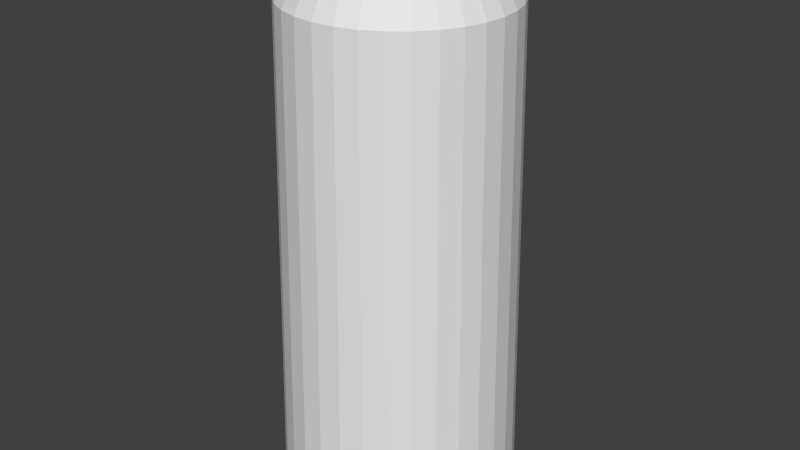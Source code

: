 # Source: fan_button.blend  (saved by Blender 2.76.0; exported with 4.5.12 LTS)
import bpy
from mathutils import Matrix  # noqa: F401  (used for matrix-valued properties, if any)

bpy.ops.wm.read_factory_settings(use_empty=True)
scene = bpy.context.scene
scene.name = 'Scene'

# ---- collections
col_collection_1 = bpy.data.collections.new('Collection 1'); scene.collection.children.link(col_collection_1)

# ---- world
world_world = bpy.data.worlds.new('World'); scene.world = world_world
world_world.color = (0.05088, 0.05088, 0.05088)
world_world.use_sun_shadow = False
world_world.sun_shadow_jitter_overblur = 0.0
world_world.cycles.sampling_method = 'MANUAL'
world_world.cycles.sample_map_resolution = 256

# ---- meshes
me_cylinder_002 = bpy.data.meshes.new('Cylinder.002')
me_cylinder_002.from_pydata([(-4.137e-05, 1.0, -0.8588), (0.02698, 0.3006, 1.049), (0.195, 0.9809, -0.8588), (0.3826, 0.924, -0.8588), (0.5555, 0.8316, -0.8588), (0.7071, 0.7072, -0.8588), (0.8314, 0.5557, -0.8588), (0.9238, 0.3828, -0.8588), (0.9807, 0.1952, -0.8588), (1.0, 8.413e-05, -0.8588), (0.9807, -0.195, -0.8588), (0.9238, -0.3826, -0.8588), (0.8314, -0.5555, -0.8588), (0.7071, -0.707, -0.8588), (0.5555, -0.8314, -0.8588), (0.3826, -0.9238, -0.8588), (0.195, -0.9807, -0.8588), (-4.161e-05, -0.9999, -0.8588), (-0.1951, -0.9807, -0.8588), (-0.3827, -0.9238, -0.8588), (-0.5556, -0.8314, -0.8588), (-0.7071, -0.707, -0.8588), (-0.8315, -0.5555, -0.8588), (-0.9239, -0.3826, -0.8588), (-0.9808, -0.195, -0.8588), (-1.0, 8.509e-05, -0.8588), (-0.9808, 0.1952, -0.8588), (-0.9239, 0.3828, -0.8588), (-0.8315, 0.5557, -0.8588), (-0.7071, 0.7072, -0.8588), (-0.5556, 0.8316, -0.8588), (-0.3827, 0.924, -0.8588), (-0.1951, 0.9809, -0.8588), (-4.137e-05, 0.9128, 0.8648), (0.178, 0.8952, 0.8648), (0.3492, 0.8433, 0.8648), (0.507, 0.759, 0.8648), (0.6453, 0.6454, 0.8648), (0.7588, 0.5071, 0.8648), (0.8432, 0.3494, 0.8648), (0.8951, 0.1781, 0.8648), (0.9126, 8.413e-05, 0.8648), (0.8951, -0.178, 0.8648), (0.8432, -0.3492, 0.8648), (0.7588, -0.507, 0.8648), (0.6453, -0.6453, 0.8648), (0.507, -0.7588, 0.8648), (0.3492, -0.8431, 0.8648), (0.178, -0.8951, 0.8648), (-4.161e-05, -0.9126, 0.8648), (-0.1781, -0.8951, 0.8648), (-0.3493, -0.8431, 0.8648), (-0.5071, -0.7588, 0.8648), (-0.6454, -0.6453, 0.8648), (-0.7589, -0.507, 0.8648), (-0.8433, -0.3492, 0.8648), (-0.8952, -0.178, 0.8648), (-0.9127, 8.509e-05, 0.8648), (-0.8952, 0.1781, 0.8648), (-0.8433, 0.3494, 0.8648), (-0.7589, 0.5071, 0.8648), (-0.6454, 0.6454, 0.8648), (-0.5071, 0.759, 0.8648), (-0.3493, 0.8433, 0.8648), (-0.1781, 0.8952, 0.8648), (-4.137e-05, 0.7685, 0.9781), (0.1499, 0.7537, 0.9781), (0.294, 0.71, 0.9781), (0.4269, 0.639, 0.9781), (0.5433, 0.5434, 0.9781), (0.6389, 0.427, 0.9781), (0.7099, 0.2941, 0.9781), (0.7536, 0.15, 0.9781), (0.7684, 8.413e-05, 0.9781), (0.7536, -0.1498, 0.9781), (0.7099, -0.294, 0.9781), (0.6389, -0.4268, 0.9781), (0.5433, -0.5433, 0.9781), (0.4269, -0.6388, 0.9781), (0.294, -0.7098, 0.9781), (0.1499, -0.7536, 0.9781), (-4.161e-05, -0.7683, 0.9781), (-0.1499, -0.7536, 0.9781), (-0.2941, -0.7098, 0.9781), (-0.4269, -0.6388, 0.9781), (-0.5434, -0.5433, 0.9781), (-0.6389, -0.4268, 0.9781), (-0.71, -0.294, 0.9781), (-0.7537, -0.1498, 0.9781), (-0.7684, 8.509e-05, 0.9781), (-0.7537, 0.15, 0.9781), (-0.71, 0.2941, 0.9781), (-0.6389, 0.427, 0.9781), (-0.5434, 0.5434, 0.9781), (-0.4269, 0.639, 0.9781), (-0.2941, 0.71, 0.9781), (-0.1499, 0.7537, 0.9781), (0.09633, 0.2938, 1.049), (0.163, 0.2736, 1.049), (0.2245, 0.2407, 1.049), (0.2783, 0.1965, 1.049), (0.3225, 0.1426, 1.049), (0.3554, 0.08119, 1.049), (0.3756, 0.01451, 1.049), (0.3824, -0.05484, 1.049), (0.3756, -0.1242, 1.049), (0.3554, -0.1909, 1.049), (0.3225, -0.2523, 1.049), (0.2783, -0.3062, 1.049), (0.2245, -0.3504, 1.049), (0.163, -0.3832, 1.049), (0.09633, -0.4035, 1.049), (0.02698, -0.4103, 1.049), (-0.04236, -0.4035, 1.049), (-0.109, -0.3832, 1.049), (-0.1705, -0.3504, 1.049), (-0.2244, -0.3062, 1.049), (-0.2686, -0.2523, 1.049), (-0.3014, -0.1909, 1.049), (-0.3216, -0.1242, 1.049), (-0.3285, -0.05484, 1.049), (-0.3216, 0.01451, 1.049), (-0.3014, 0.08119, 1.049), (-0.2686, 0.1426, 1.049), (-0.2244, 0.1965, 1.049), (-0.1705, 0.2407, 1.049), (-0.109, 0.2736, 1.049), (-0.04236, 0.2938, 1.049)], [], [(0, 2, 3, 4, 5, 6, 7, 8, 9, 10, 11, 12, 13, 14, 15, 16, 17, 18, 19, 20, 21, 22, 23, 24, 25, 26, 27, 28, 29, 30, 31, 32), (31, 63, 64, 32), (32, 64, 33, 0), (30, 62, 63, 31), (29, 61, 62, 30), (28, 60, 61, 29), (27, 59, 60, 28), (26, 58, 59, 27), (25, 57, 58, 26), (24, 56, 57, 25), (23, 55, 56, 24), (22, 54, 55, 23), (21, 53, 54, 22), (20, 52, 53, 21), (19, 51, 52, 20), (18, 50, 51, 19), (17, 49, 50, 18), (16, 48, 49, 17), (15, 47, 48, 16), (14, 46, 47, 15), (13, 45, 46, 14), (12, 44, 45, 13), (11, 43, 44, 12), (10, 42, 43, 11), (9, 41, 42, 10), (8, 40, 41, 9), (7, 39, 40, 8), (6, 38, 39, 7), (5, 37, 38, 6), (4, 36, 37, 5), (3, 35, 36, 4), (2, 34, 35, 3), (0, 33, 34, 2), (63, 95, 96, 64), (64, 96, 65, 33), (62, 94, 95, 63), (61, 93, 94, 62), (60, 92, 93, 61), (59, 91, 92, 60), (58, 90, 91, 59), (57, 89, 90, 58), (56, 88, 89, 57), (55, 87, 88, 56), (54, 86, 87, 55), (53, 85, 86, 54), (52, 84, 85, 53), (51, 83, 84, 52), (50, 82, 83, 51), (49, 81, 82, 50), (48, 80, 81, 49), (47, 79, 80, 48), (46, 78, 79, 47), (45, 77, 78, 46), (44, 76, 77, 45), (43, 75, 76, 44), (42, 74, 75, 43), (41, 73, 74, 42), (40, 72, 73, 41), (39, 71, 72, 40), (38, 70, 71, 39), (37, 69, 70, 38), (36, 68, 69, 37), (35, 67, 68, 36), (34, 66, 67, 35), (33, 65, 66, 34), (75, 74, 105, 106), (89, 88, 119, 120), (76, 75, 106, 107), (90, 89, 120, 121), (77, 76, 107, 108), (91, 90, 121, 122), (78, 77, 108, 109), (92, 91, 122, 123), (79, 78, 109, 110), (66, 65, 1, 97), (93, 92, 123, 124), (80, 79, 110, 111), (67, 66, 97, 98), (94, 93, 124, 125), (81, 80, 111, 112), (68, 67, 98, 99), (95, 94, 125, 126), (82, 81, 112, 113), (69, 68, 99, 100), (65, 96, 127, 1), (83, 82, 113, 114), (70, 69, 100, 101), (96, 95, 126, 127), (84, 83, 114, 115), (71, 70, 101, 102), (85, 84, 115, 116), (72, 71, 102, 103), (86, 85, 116, 117), (73, 72, 103, 104), (87, 86, 117, 118), (88, 87, 118, 119), (74, 73, 104, 105), (1, 127, 126, 125, 124, 123, 122, 121, 120, 119, 118, 117, 116, 115, 114, 113, 112, 111, 110, 109, 108, 107, 106, 105, 104, 103, 102, 101, 100, 99, 98, 97)])
me_cylinder_002.use_remesh_preserve_volume = False
me_cylinder_002.use_remesh_preserve_attributes = False
me_cylinder_002.use_mirror_vertex_groups = False
me_cylinder_002.update()

# ---- objects
ob_button = bpy.data.objects.new('Button', me_cylinder_002)

# ---- transforms, parenting, visibility, modifiers, constraints
ob_button.location = (-7.745e-08, 9.759e-08, 1.823e-07)
ob_button.scale = (0.1315, 0.1315, 0.3176)
ob_button.lineart.crease_threshold = 0.0

# ---- collection membership
col_collection_1.objects.link(ob_button)

# ---- scene / render settings (as saved in the file)
scene.frame_start = 1; scene.frame_end = 250; scene.frame_set(1)
scene.render.engine = 'BLENDER_EEVEE_NEXT'
scene.render.resolution_percentage = 50
scene.render.dither_intensity = 0.0
scene.cycles.use_denoising = False
scene.cycles.samples = 10
scene.cycles.sampling_pattern = 'TABULATED_SOBOL'
scene.cycles.light_sampling_threshold = 0.0
scene.cycles.use_adaptive_sampling = False
scene.cycles.use_light_tree = False
scene.cycles.blur_glossy = 0.0
scene.cycles.pixel_filter_type = 'GAUSSIAN'
scene.cycles.sample_clamp_indirect = 0.0
scene.view_settings.view_transform = 'Standard'
bpy.context.view_layer.update()

# ---- added for rendering (the .blend has no active camera and no usable light): camera, sun
cam_auto = bpy.data.cameras.new('AutoCamera')
cam_auto.lens = 50.0
cam_auto.sensor_width = 36.0
cam_auto.clip_end = 1000.0
ob_auto_camera = bpy.data.objects.new('AutoCamera', cam_auto)
scene.collection.objects.link(ob_auto_camera)
ob_auto_camera.location = (0.657797, -0.789352, 0.556502)
ob_auto_camera.rotation_euler = (1.09748, -7.21219e-08, 0.694738)
scene.camera = ob_auto_camera
light_auto_sun = bpy.data.lights.new('AutoSun', 'SUN')
light_auto_sun.energy = 3.0
light_auto_sun.angle = 0.0523599
ob_auto_sun = bpy.data.objects.new('AutoSun', light_auto_sun)
scene.collection.objects.link(ob_auto_sun)
ob_auto_sun.rotation_euler = (0.872665, 0.174533, 0.523599)
bpy.context.view_layer.update()
